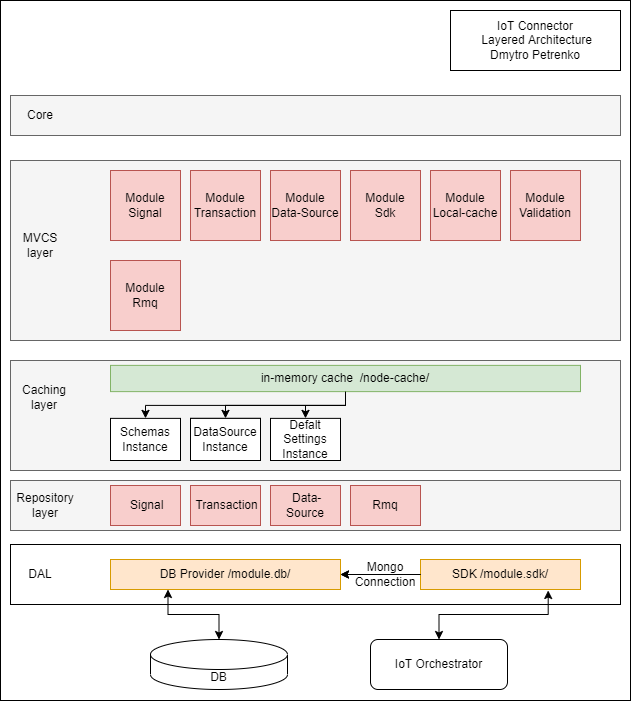

The diagram above was exported from draw.io. Its source (the exported page's mxGraphModel, read from the mxfile embedded in the PNG):
<mxGraphModel dx="1422" dy="762" grid="1" gridSize="10" guides="1" tooltips="1" connect="1" arrows="1" fold="1" page="1" pageScale="1" pageWidth="850" pageHeight="1100" math="0" shadow="0">
  <root>
    <mxCell id="0" />
    <mxCell id="1" parent="0" />
    <mxCell id="uSPTIQhTJ6HP2efbYWa--11" value="" style="rounded=0;whiteSpace=wrap;html=1;" parent="1" vertex="1">
      <mxGeometry x="120" y="10" width="630" height="700" as="geometry" />
    </mxCell>
    <mxCell id="zGeMOGZiidWfslec8Lwo-26" value="" style="rounded=0;whiteSpace=wrap;html=1;fillColor=#f5f5f5;strokeColor=#666666;fontColor=#333333;" parent="1" vertex="1">
      <mxGeometry x="130" y="105" width="610" height="40" as="geometry" />
    </mxCell>
    <mxCell id="zGeMOGZiidWfslec8Lwo-27" value="Core" style="text;html=1;strokeColor=none;fillColor=none;align=center;verticalAlign=middle;whiteSpace=wrap;rounded=0;" parent="1" vertex="1">
      <mxGeometry x="130" y="110" width="60" height="30" as="geometry" />
    </mxCell>
    <mxCell id="zGeMOGZiidWfslec8Lwo-30" value="" style="group" parent="1" vertex="1" connectable="0">
      <mxGeometry x="130" y="380" width="610" height="319" as="geometry" />
    </mxCell>
    <mxCell id="YgEdUYu5W_yBvJ11lRub-13" value="" style="rounded=0;whiteSpace=wrap;html=1;fillColor=#f5f5f5;fontColor=#333333;strokeColor=#666666;" parent="zGeMOGZiidWfslec8Lwo-30" vertex="1">
      <mxGeometry y="110" width="610" height="50" as="geometry" />
    </mxCell>
    <mxCell id="zGeMOGZiidWfslec8Lwo-24" value="" style="rounded=0;whiteSpace=wrap;html=1;fillColor=#f5f5f5;fontColor=#333333;strokeColor=#666666;" parent="zGeMOGZiidWfslec8Lwo-30" vertex="1">
      <mxGeometry y="-10" width="610" height="110" as="geometry" />
    </mxCell>
    <mxCell id="kW4iFYDh4JGB8vjPZ6O9-15" style="edgeStyle=orthogonalEdgeStyle;rounded=0;orthogonalLoop=1;jettySize=auto;html=1;exitX=0.5;exitY=1;exitDx=0;exitDy=0;entryX=0.5;entryY=0;entryDx=0;entryDy=0;" parent="zGeMOGZiidWfslec8Lwo-30" source="zGeMOGZiidWfslec8Lwo-5" target="kW4iFYDh4JGB8vjPZ6O9-14" edge="1">
      <mxGeometry relative="1" as="geometry">
        <Array as="points">
          <mxPoint x="335" y="34.870000000000005" />
          <mxPoint x="135" y="34.870000000000005" />
        </Array>
      </mxGeometry>
    </mxCell>
    <mxCell id="kW4iFYDh4JGB8vjPZ6O9-17" style="edgeStyle=orthogonalEdgeStyle;rounded=0;orthogonalLoop=1;jettySize=auto;html=1;exitX=0.5;exitY=1;exitDx=0;exitDy=0;" parent="zGeMOGZiidWfslec8Lwo-30" source="zGeMOGZiidWfslec8Lwo-5" target="kW4iFYDh4JGB8vjPZ6O9-16" edge="1">
      <mxGeometry relative="1" as="geometry">
        <Array as="points">
          <mxPoint x="335" y="34.870000000000005" />
          <mxPoint x="215" y="34.870000000000005" />
        </Array>
      </mxGeometry>
    </mxCell>
    <mxCell id="zGeMOGZiidWfslec8Lwo-5" value="in-memory cache&amp;nbsp; /node-cache/" style="rounded=0;whiteSpace=wrap;html=1;fillColor=#d5e8d4;strokeColor=#82b366;" parent="zGeMOGZiidWfslec8Lwo-30" vertex="1">
      <mxGeometry x="100" y="-5.1299999999999955" width="470" height="26.25" as="geometry" />
    </mxCell>
    <mxCell id="zGeMOGZiidWfslec8Lwo-6" value="Caching layer" style="text;html=1;strokeColor=none;fillColor=none;align=center;verticalAlign=middle;whiteSpace=wrap;rounded=0;" parent="zGeMOGZiidWfslec8Lwo-30" vertex="1">
      <mxGeometry x="4" y="13.620000000000005" width="60" height="26.25" as="geometry" />
    </mxCell>
    <mxCell id="kW4iFYDh4JGB8vjPZ6O9-14" value="Schemas Instance" style="rounded=0;whiteSpace=wrap;html=1;" parent="zGeMOGZiidWfslec8Lwo-30" vertex="1">
      <mxGeometry x="100" y="47.87" width="70" height="42.13" as="geometry" />
    </mxCell>
    <mxCell id="kW4iFYDh4JGB8vjPZ6O9-16" value="DataSource Instance" style="rounded=0;whiteSpace=wrap;html=1;" parent="zGeMOGZiidWfslec8Lwo-30" vertex="1">
      <mxGeometry x="180" y="47.87" width="70" height="42.13" as="geometry" />
    </mxCell>
    <mxCell id="zGeMOGZiidWfslec8Lwo-42" value="" style="rounded=0;whiteSpace=wrap;html=1;" parent="zGeMOGZiidWfslec8Lwo-30" vertex="1">
      <mxGeometry y="174" width="610" height="60" as="geometry" />
    </mxCell>
    <mxCell id="zGeMOGZiidWfslec8Lwo-14" value="DB" style="shape=cylinder3;whiteSpace=wrap;html=1;boundedLbl=1;backgroundOutline=1;size=15;" parent="zGeMOGZiidWfslec8Lwo-30" vertex="1">
      <mxGeometry x="140" y="269" width="137" height="50" as="geometry" />
    </mxCell>
    <mxCell id="zGeMOGZiidWfslec8Lwo-32" value="SDK /module.sdk/" style="rounded=0;whiteSpace=wrap;html=1;fillColor=#ffe6cc;strokeColor=#d79b00;" parent="zGeMOGZiidWfslec8Lwo-30" vertex="1">
      <mxGeometry x="410" y="189" width="160" height="30" as="geometry" />
    </mxCell>
    <mxCell id="oxUfkrjgfhumDvNM-4-y-5" value="Mongo&lt;br&gt;Connection" style="text;html=1;strokeColor=none;fillColor=none;align=center;verticalAlign=middle;whiteSpace=wrap;rounded=0;" parent="zGeMOGZiidWfslec8Lwo-30" vertex="1">
      <mxGeometry x="345" y="189" width="60" height="30" as="geometry" />
    </mxCell>
    <mxCell id="zGeMOGZiidWfslec8Lwo-40" style="edgeStyle=orthogonalEdgeStyle;rounded=0;orthogonalLoop=1;jettySize=auto;html=1;exitX=0.798;exitY=1.033;exitDx=0;exitDy=0;entryX=0.5;entryY=0;entryDx=0;entryDy=0;exitPerimeter=0;startArrow=classic;startFill=1;" parent="zGeMOGZiidWfslec8Lwo-30" source="zGeMOGZiidWfslec8Lwo-32" target="zGeMOGZiidWfslec8Lwo-37" edge="1">
      <mxGeometry relative="1" as="geometry" />
    </mxCell>
    <mxCell id="zGeMOGZiidWfslec8Lwo-37" value="IoT Orchestrator" style="rounded=1;whiteSpace=wrap;html=1;" parent="zGeMOGZiidWfslec8Lwo-30" vertex="1">
      <mxGeometry x="360" y="269" width="137" height="50" as="geometry" />
    </mxCell>
    <mxCell id="zGeMOGZiidWfslec8Lwo-43" value="DAL" style="text;html=1;strokeColor=none;fillColor=none;align=center;verticalAlign=middle;whiteSpace=wrap;rounded=0;" parent="zGeMOGZiidWfslec8Lwo-30" vertex="1">
      <mxGeometry y="189" width="60" height="30" as="geometry" />
    </mxCell>
    <mxCell id="YgEdUYu5W_yBvJ11lRub-18" value="Repository&lt;br&gt;layer" style="text;html=1;strokeColor=none;fillColor=none;align=center;verticalAlign=middle;whiteSpace=wrap;rounded=0;" parent="zGeMOGZiidWfslec8Lwo-30" vertex="1">
      <mxGeometry x="5" y="120" width="60" height="30" as="geometry" />
    </mxCell>
    <mxCell id="YgEdUYu5W_yBvJ11lRub-19" value="&amp;nbsp;Signal" style="rounded=0;whiteSpace=wrap;html=1;fillColor=#f8cecc;strokeColor=#b85450;" parent="zGeMOGZiidWfslec8Lwo-30" vertex="1">
      <mxGeometry x="100" y="115" width="70" height="40" as="geometry" />
    </mxCell>
    <mxCell id="BbXwZQn0x4RKtoft9eyo-2" value="&amp;nbsp;Transaction" style="rounded=0;whiteSpace=wrap;html=1;fillColor=#f8cecc;strokeColor=#b85450;" parent="zGeMOGZiidWfslec8Lwo-30" vertex="1">
      <mxGeometry x="180" y="115" width="70" height="40" as="geometry" />
    </mxCell>
    <mxCell id="kW4iFYDh4JGB8vjPZ6O9-1" value="&amp;nbsp;Data-Source" style="rounded=0;whiteSpace=wrap;html=1;fillColor=#f8cecc;strokeColor=#b85450;" parent="zGeMOGZiidWfslec8Lwo-30" vertex="1">
      <mxGeometry x="260" y="115" width="70" height="40" as="geometry" />
    </mxCell>
    <mxCell id="oxUfkrjgfhumDvNM-4-y-2" value="DB Provider /module.db/" style="rounded=0;whiteSpace=wrap;html=1;fillColor=#ffe6cc;strokeColor=#d79b00;" parent="zGeMOGZiidWfslec8Lwo-30" vertex="1">
      <mxGeometry x="100" y="189" width="230" height="30" as="geometry" />
    </mxCell>
    <mxCell id="oxUfkrjgfhumDvNM-4-y-3" style="edgeStyle=orthogonalEdgeStyle;rounded=0;orthogonalLoop=1;jettySize=auto;html=1;exitX=0;exitY=0.5;exitDx=0;exitDy=0;entryX=1;entryY=0.5;entryDx=0;entryDy=0;" parent="zGeMOGZiidWfslec8Lwo-30" source="zGeMOGZiidWfslec8Lwo-32" target="oxUfkrjgfhumDvNM-4-y-2" edge="1">
      <mxGeometry relative="1" as="geometry" />
    </mxCell>
    <mxCell id="zGeMOGZiidWfslec8Lwo-44" style="edgeStyle=orthogonalEdgeStyle;rounded=0;orthogonalLoop=1;jettySize=auto;html=1;exitX=0.5;exitY=0;exitDx=0;exitDy=0;exitPerimeter=0;entryX=0.25;entryY=1;entryDx=0;entryDy=0;startArrow=classic;startFill=1;" parent="zGeMOGZiidWfslec8Lwo-30" source="zGeMOGZiidWfslec8Lwo-14" target="oxUfkrjgfhumDvNM-4-y-2" edge="1">
      <mxGeometry relative="1" as="geometry" />
    </mxCell>
    <mxCell id="oxUfkrjgfhumDvNM-4-y-6" value="" style="edgeStyle=orthogonalEdgeStyle;rounded=0;orthogonalLoop=1;jettySize=auto;html=1;" parent="zGeMOGZiidWfslec8Lwo-30" source="zGeMOGZiidWfslec8Lwo-32" target="oxUfkrjgfhumDvNM-4-y-2" edge="1">
      <mxGeometry relative="1" as="geometry" />
    </mxCell>
    <mxCell id="dsxSDRWcpOIoIKUsYgBL-2" value="Rmq" style="rounded=0;whiteSpace=wrap;html=1;fillColor=#f8cecc;strokeColor=#b85450;" parent="zGeMOGZiidWfslec8Lwo-30" vertex="1">
      <mxGeometry x="340" y="115" width="70" height="40" as="geometry" />
    </mxCell>
    <mxCell id="GVA9qMC14InGXZbi9trM-8" value="DataSource Instance" style="rounded=0;whiteSpace=wrap;html=1;" parent="zGeMOGZiidWfslec8Lwo-30" vertex="1">
      <mxGeometry x="180" y="47.870000000000005" width="70" height="42.13" as="geometry" />
    </mxCell>
    <mxCell id="GVA9qMC14InGXZbi9trM-13" style="edgeStyle=orthogonalEdgeStyle;rounded=0;orthogonalLoop=1;jettySize=auto;html=1;exitX=0.5;exitY=1;exitDx=0;exitDy=0;" parent="zGeMOGZiidWfslec8Lwo-30" source="zGeMOGZiidWfslec8Lwo-5" edge="1">
      <mxGeometry relative="1" as="geometry">
        <Array as="points">
          <mxPoint x="335" y="35" />
          <mxPoint x="295" y="35" />
        </Array>
        <mxPoint x="415" y="21.11999999999989" as="sourcePoint" />
        <mxPoint x="295" y="47.86999999999989" as="targetPoint" />
      </mxGeometry>
    </mxCell>
    <mxCell id="GVA9qMC14InGXZbi9trM-14" value="Defalt Settings Instance" style="rounded=0;whiteSpace=wrap;html=1;" parent="zGeMOGZiidWfslec8Lwo-30" vertex="1">
      <mxGeometry x="260" y="47.870000000000005" width="70" height="42.13" as="geometry" />
    </mxCell>
    <mxCell id="zGeMOGZiidWfslec8Lwo-45" value="" style="group" parent="1" vertex="1" connectable="0">
      <mxGeometry x="130" y="170" width="610" height="180" as="geometry" />
    </mxCell>
    <mxCell id="zGeMOGZiidWfslec8Lwo-25" value="" style="rounded=0;whiteSpace=wrap;html=1;fillColor=#f5f5f5;strokeColor=#666666;fontColor=#333333;" parent="zGeMOGZiidWfslec8Lwo-45" vertex="1">
      <mxGeometry width="610" height="180" as="geometry" />
    </mxCell>
    <mxCell id="zGeMOGZiidWfslec8Lwo-1" value="Module Transaction" style="rounded=0;whiteSpace=wrap;html=1;fillColor=#f8cecc;strokeColor=#b85450;" parent="zGeMOGZiidWfslec8Lwo-45" vertex="1">
      <mxGeometry x="180" y="10" width="70" height="70" as="geometry" />
    </mxCell>
    <mxCell id="zGeMOGZiidWfslec8Lwo-8" value="MVCS&lt;br&gt;layer" style="text;html=1;strokeColor=none;fillColor=none;align=center;verticalAlign=middle;whiteSpace=wrap;rounded=0;" parent="zGeMOGZiidWfslec8Lwo-45" vertex="1">
      <mxGeometry y="70" width="60" height="30" as="geometry" />
    </mxCell>
    <mxCell id="zGeMOGZiidWfslec8Lwo-12" value="Module&lt;br&gt;Data-Source" style="rounded=0;whiteSpace=wrap;html=1;fillColor=#f8cecc;strokeColor=#b85450;" parent="zGeMOGZiidWfslec8Lwo-45" vertex="1">
      <mxGeometry x="260" y="10" width="70" height="70" as="geometry" />
    </mxCell>
    <mxCell id="uSPTIQhTJ6HP2efbYWa--1" value="Module&lt;br&gt;Sdk" style="rounded=0;whiteSpace=wrap;html=1;fillColor=#f8cecc;strokeColor=#b85450;" parent="zGeMOGZiidWfslec8Lwo-45" vertex="1">
      <mxGeometry x="340" y="10" width="70" height="70" as="geometry" />
    </mxCell>
    <mxCell id="uSPTIQhTJ6HP2efbYWa--8" value="Module&lt;br&gt;Local-cache" style="rounded=0;whiteSpace=wrap;html=1;fillColor=#f8cecc;strokeColor=#b85450;" parent="zGeMOGZiidWfslec8Lwo-45" vertex="1">
      <mxGeometry x="420" y="10" width="70" height="70" as="geometry" />
    </mxCell>
    <mxCell id="tlQ6xiR6LrSZuDTiWQvD-1" value="Module&lt;br&gt;Validation" style="rounded=0;whiteSpace=wrap;html=1;fillColor=#f8cecc;strokeColor=#b85450;" parent="zGeMOGZiidWfslec8Lwo-45" vertex="1">
      <mxGeometry x="500" y="10" width="70" height="70" as="geometry" />
    </mxCell>
    <mxCell id="BbXwZQn0x4RKtoft9eyo-1" value="Module Signal" style="rounded=0;whiteSpace=wrap;html=1;fillColor=#f8cecc;strokeColor=#b85450;" parent="zGeMOGZiidWfslec8Lwo-45" vertex="1">
      <mxGeometry x="100" y="10" width="70" height="70" as="geometry" />
    </mxCell>
    <mxCell id="dsxSDRWcpOIoIKUsYgBL-1" value="Module&lt;br&gt;Rmq" style="rounded=0;whiteSpace=wrap;html=1;fillColor=#f8cecc;strokeColor=#b85450;" parent="zGeMOGZiidWfslec8Lwo-45" vertex="1">
      <mxGeometry x="100" y="100" width="70" height="70" as="geometry" />
    </mxCell>
    <mxCell id="zGeMOGZiidWfslec8Lwo-48" value="&lt;span&gt;IoT Connector&lt;br&gt;&amp;nbsp;Layered Architecture&lt;br&gt;Dmytro Petrenko&lt;br&gt;&lt;/span&gt;" style="rounded=0;whiteSpace=wrap;html=1;" parent="1" vertex="1">
      <mxGeometry x="570" y="20" width="170" height="60" as="geometry" />
    </mxCell>
  </root>
</mxGraphModel>